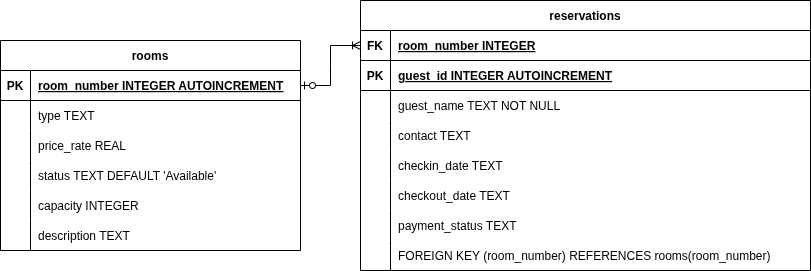

The diagram above was exported from draw.io. Its source (the exported page's mxGraphModel, read from the mxfile embedded in the PNG):
<mxGraphModel dx="1394" dy="1872" grid="1" gridSize="10" guides="1" tooltips="1" connect="1" arrows="1" fold="1" page="1" pageScale="1" pageWidth="850" pageHeight="1100" math="0" shadow="0">
  <root>
    <mxCell id="0" />
    <mxCell id="1" parent="0" />
    <mxCell id="hT-ttgUaAcHXC8JdmL5b-65" value="rooms" style="shape=table;startSize=30;container=1;collapsible=1;childLayout=tableLayout;fixedRows=1;rowLines=0;fontStyle=1;align=center;resizeLast=1;" parent="1" vertex="1">
      <mxGeometry x="20" y="-1040" width="300" height="210" as="geometry" />
    </mxCell>
    <mxCell id="hT-ttgUaAcHXC8JdmL5b-66" value="" style="shape=tableRow;horizontal=0;startSize=0;swimlaneHead=0;swimlaneBody=0;fillColor=none;collapsible=0;dropTarget=0;points=[[0,0.5],[1,0.5]];portConstraint=eastwest;strokeColor=inherit;top=0;left=0;right=0;bottom=1;" parent="hT-ttgUaAcHXC8JdmL5b-65" vertex="1">
      <mxGeometry y="30" width="300" height="30" as="geometry" />
    </mxCell>
    <mxCell id="hT-ttgUaAcHXC8JdmL5b-67" value="PK" style="shape=partialRectangle;overflow=hidden;connectable=0;fillColor=none;strokeColor=inherit;top=0;left=0;bottom=0;right=0;fontStyle=1;" parent="hT-ttgUaAcHXC8JdmL5b-66" vertex="1">
      <mxGeometry width="30" height="30" as="geometry">
        <mxRectangle width="30" height="30" as="alternateBounds" />
      </mxGeometry>
    </mxCell>
    <mxCell id="hT-ttgUaAcHXC8JdmL5b-68" value="room_number INTEGER  AUTOINCREMENT" style="shape=partialRectangle;overflow=hidden;connectable=0;fillColor=none;align=left;strokeColor=inherit;top=0;left=0;bottom=0;right=0;spacingLeft=6;fontStyle=5;" parent="hT-ttgUaAcHXC8JdmL5b-66" vertex="1">
      <mxGeometry x="30" width="270" height="30" as="geometry">
        <mxRectangle width="270" height="30" as="alternateBounds" />
      </mxGeometry>
    </mxCell>
    <mxCell id="hT-ttgUaAcHXC8JdmL5b-69" value="" style="shape=tableRow;horizontal=0;startSize=0;swimlaneHead=0;swimlaneBody=0;fillColor=none;collapsible=0;dropTarget=0;points=[[0,0.5],[1,0.5]];portConstraint=eastwest;strokeColor=inherit;top=0;left=0;right=0;bottom=0;" parent="hT-ttgUaAcHXC8JdmL5b-65" vertex="1">
      <mxGeometry y="60" width="300" height="30" as="geometry" />
    </mxCell>
    <mxCell id="hT-ttgUaAcHXC8JdmL5b-70" value="" style="shape=partialRectangle;overflow=hidden;connectable=0;fillColor=none;strokeColor=inherit;top=0;left=0;bottom=0;right=0;" parent="hT-ttgUaAcHXC8JdmL5b-69" vertex="1">
      <mxGeometry width="30" height="30" as="geometry">
        <mxRectangle width="30" height="30" as="alternateBounds" />
      </mxGeometry>
    </mxCell>
    <mxCell id="hT-ttgUaAcHXC8JdmL5b-71" value="type TEXT" style="shape=partialRectangle;overflow=hidden;connectable=0;fillColor=none;align=left;strokeColor=inherit;top=0;left=0;bottom=0;right=0;spacingLeft=6;" parent="hT-ttgUaAcHXC8JdmL5b-69" vertex="1">
      <mxGeometry x="30" width="270" height="30" as="geometry">
        <mxRectangle width="270" height="30" as="alternateBounds" />
      </mxGeometry>
    </mxCell>
    <mxCell id="hT-ttgUaAcHXC8JdmL5b-72" value="" style="shape=tableRow;horizontal=0;startSize=0;swimlaneHead=0;swimlaneBody=0;fillColor=none;collapsible=0;dropTarget=0;points=[[0,0.5],[1,0.5]];portConstraint=eastwest;strokeColor=inherit;top=0;left=0;right=0;bottom=0;" parent="hT-ttgUaAcHXC8JdmL5b-65" vertex="1">
      <mxGeometry y="90" width="300" height="30" as="geometry" />
    </mxCell>
    <mxCell id="hT-ttgUaAcHXC8JdmL5b-73" value="" style="shape=partialRectangle;overflow=hidden;connectable=0;fillColor=none;strokeColor=inherit;top=0;left=0;bottom=0;right=0;" parent="hT-ttgUaAcHXC8JdmL5b-72" vertex="1">
      <mxGeometry width="30" height="30" as="geometry">
        <mxRectangle width="30" height="30" as="alternateBounds" />
      </mxGeometry>
    </mxCell>
    <mxCell id="hT-ttgUaAcHXC8JdmL5b-74" value="price_rate REAL" style="shape=partialRectangle;overflow=hidden;connectable=0;fillColor=none;align=left;strokeColor=inherit;top=0;left=0;bottom=0;right=0;spacingLeft=6;" parent="hT-ttgUaAcHXC8JdmL5b-72" vertex="1">
      <mxGeometry x="30" width="270" height="30" as="geometry">
        <mxRectangle width="270" height="30" as="alternateBounds" />
      </mxGeometry>
    </mxCell>
    <mxCell id="hT-ttgUaAcHXC8JdmL5b-75" value="" style="shape=tableRow;horizontal=0;startSize=0;swimlaneHead=0;swimlaneBody=0;fillColor=none;collapsible=0;dropTarget=0;points=[[0,0.5],[1,0.5]];portConstraint=eastwest;strokeColor=inherit;top=0;left=0;right=0;bottom=0;" parent="hT-ttgUaAcHXC8JdmL5b-65" vertex="1">
      <mxGeometry y="120" width="300" height="30" as="geometry" />
    </mxCell>
    <mxCell id="hT-ttgUaAcHXC8JdmL5b-76" value="" style="shape=partialRectangle;overflow=hidden;connectable=0;fillColor=none;strokeColor=inherit;top=0;left=0;bottom=0;right=0;" parent="hT-ttgUaAcHXC8JdmL5b-75" vertex="1">
      <mxGeometry width="30" height="30" as="geometry">
        <mxRectangle width="30" height="30" as="alternateBounds" />
      </mxGeometry>
    </mxCell>
    <mxCell id="hT-ttgUaAcHXC8JdmL5b-77" value="status TEXT DEFAULT 'Available'" style="shape=partialRectangle;overflow=hidden;connectable=0;fillColor=none;align=left;strokeColor=inherit;top=0;left=0;bottom=0;right=0;spacingLeft=6;" parent="hT-ttgUaAcHXC8JdmL5b-75" vertex="1">
      <mxGeometry x="30" width="270" height="30" as="geometry">
        <mxRectangle width="270" height="30" as="alternateBounds" />
      </mxGeometry>
    </mxCell>
    <mxCell id="hT-ttgUaAcHXC8JdmL5b-78" value="" style="shape=tableRow;horizontal=0;startSize=0;swimlaneHead=0;swimlaneBody=0;fillColor=none;collapsible=0;dropTarget=0;points=[[0,0.5],[1,0.5]];portConstraint=eastwest;strokeColor=inherit;top=0;left=0;right=0;bottom=0;" parent="hT-ttgUaAcHXC8JdmL5b-65" vertex="1">
      <mxGeometry y="150" width="300" height="30" as="geometry" />
    </mxCell>
    <mxCell id="hT-ttgUaAcHXC8JdmL5b-79" value="" style="shape=partialRectangle;overflow=hidden;connectable=0;fillColor=none;strokeColor=inherit;top=0;left=0;bottom=0;right=0;" parent="hT-ttgUaAcHXC8JdmL5b-78" vertex="1">
      <mxGeometry width="30" height="30" as="geometry">
        <mxRectangle width="30" height="30" as="alternateBounds" />
      </mxGeometry>
    </mxCell>
    <mxCell id="hT-ttgUaAcHXC8JdmL5b-80" value="capacity INTEGER" style="shape=partialRectangle;overflow=hidden;connectable=0;fillColor=none;align=left;strokeColor=inherit;top=0;left=0;bottom=0;right=0;spacingLeft=6;" parent="hT-ttgUaAcHXC8JdmL5b-78" vertex="1">
      <mxGeometry x="30" width="270" height="30" as="geometry">
        <mxRectangle width="270" height="30" as="alternateBounds" />
      </mxGeometry>
    </mxCell>
    <mxCell id="hT-ttgUaAcHXC8JdmL5b-81" value="" style="shape=tableRow;horizontal=0;startSize=0;swimlaneHead=0;swimlaneBody=0;fillColor=none;collapsible=0;dropTarget=0;points=[[0,0.5],[1,0.5]];portConstraint=eastwest;strokeColor=inherit;top=0;left=0;right=0;bottom=0;" parent="hT-ttgUaAcHXC8JdmL5b-65" vertex="1">
      <mxGeometry y="180" width="300" height="30" as="geometry" />
    </mxCell>
    <mxCell id="hT-ttgUaAcHXC8JdmL5b-82" value="" style="shape=partialRectangle;overflow=hidden;connectable=0;fillColor=none;strokeColor=inherit;top=0;left=0;bottom=0;right=0;" parent="hT-ttgUaAcHXC8JdmL5b-81" vertex="1">
      <mxGeometry width="30" height="30" as="geometry">
        <mxRectangle width="30" height="30" as="alternateBounds" />
      </mxGeometry>
    </mxCell>
    <mxCell id="hT-ttgUaAcHXC8JdmL5b-83" value="description TEXT" style="shape=partialRectangle;overflow=hidden;connectable=0;fillColor=none;align=left;strokeColor=inherit;top=0;left=0;bottom=0;right=0;spacingLeft=6;" parent="hT-ttgUaAcHXC8JdmL5b-81" vertex="1">
      <mxGeometry x="30" width="270" height="30" as="geometry">
        <mxRectangle width="270" height="30" as="alternateBounds" />
      </mxGeometry>
    </mxCell>
    <mxCell id="hT-ttgUaAcHXC8JdmL5b-84" value="reservations" style="shape=table;startSize=30;container=1;collapsible=1;childLayout=tableLayout;fixedRows=1;rowLines=0;fontStyle=1;align=center;resizeLast=1;" parent="1" vertex="1">
      <mxGeometry x="380" y="-1080" width="450" height="270" as="geometry" />
    </mxCell>
    <mxCell id="hT-ttgUaAcHXC8JdmL5b-85" value="" style="shape=tableRow;horizontal=0;startSize=0;swimlaneHead=0;swimlaneBody=0;fillColor=none;collapsible=0;dropTarget=0;points=[[0,0.5],[1,0.5]];portConstraint=eastwest;strokeColor=inherit;top=0;left=0;right=0;bottom=1;" parent="hT-ttgUaAcHXC8JdmL5b-84" vertex="1">
      <mxGeometry y="30" width="450" height="30" as="geometry" />
    </mxCell>
    <mxCell id="hT-ttgUaAcHXC8JdmL5b-86" value="FK" style="shape=partialRectangle;overflow=hidden;connectable=0;fillColor=none;strokeColor=inherit;top=0;left=0;bottom=0;right=0;fontStyle=1;" parent="hT-ttgUaAcHXC8JdmL5b-85" vertex="1">
      <mxGeometry width="30" height="30" as="geometry">
        <mxRectangle width="30" height="30" as="alternateBounds" />
      </mxGeometry>
    </mxCell>
    <mxCell id="hT-ttgUaAcHXC8JdmL5b-87" value="room_number INTEGER" style="shape=partialRectangle;overflow=hidden;connectable=0;fillColor=none;align=left;strokeColor=inherit;top=0;left=0;bottom=0;right=0;spacingLeft=6;fontStyle=5;" parent="hT-ttgUaAcHXC8JdmL5b-85" vertex="1">
      <mxGeometry x="30" width="420" height="30" as="geometry">
        <mxRectangle width="420" height="30" as="alternateBounds" />
      </mxGeometry>
    </mxCell>
    <mxCell id="hT-ttgUaAcHXC8JdmL5b-88" value="" style="shape=tableRow;horizontal=0;startSize=0;swimlaneHead=0;swimlaneBody=0;fillColor=none;collapsible=0;dropTarget=0;points=[[0,0.5],[1,0.5]];portConstraint=eastwest;strokeColor=inherit;top=0;left=0;right=0;bottom=1;" parent="hT-ttgUaAcHXC8JdmL5b-84" vertex="1">
      <mxGeometry y="60" width="450" height="30" as="geometry" />
    </mxCell>
    <mxCell id="hT-ttgUaAcHXC8JdmL5b-89" value="PK" style="shape=partialRectangle;overflow=hidden;connectable=0;fillColor=none;strokeColor=inherit;top=0;left=0;bottom=0;right=0;fontStyle=1;" parent="hT-ttgUaAcHXC8JdmL5b-88" vertex="1">
      <mxGeometry width="30" height="30" as="geometry">
        <mxRectangle width="30" height="30" as="alternateBounds" />
      </mxGeometry>
    </mxCell>
    <mxCell id="hT-ttgUaAcHXC8JdmL5b-90" value="guest_id INTEGER  AUTOINCREMENT" style="shape=partialRectangle;overflow=hidden;connectable=0;fillColor=none;align=left;strokeColor=inherit;top=0;left=0;bottom=0;right=0;spacingLeft=6;fontStyle=5;" parent="hT-ttgUaAcHXC8JdmL5b-88" vertex="1">
      <mxGeometry x="30" width="420" height="30" as="geometry">
        <mxRectangle width="420" height="30" as="alternateBounds" />
      </mxGeometry>
    </mxCell>
    <mxCell id="hT-ttgUaAcHXC8JdmL5b-91" value="" style="shape=tableRow;horizontal=0;startSize=0;swimlaneHead=0;swimlaneBody=0;fillColor=none;collapsible=0;dropTarget=0;points=[[0,0.5],[1,0.5]];portConstraint=eastwest;strokeColor=inherit;top=0;left=0;right=0;bottom=0;" parent="hT-ttgUaAcHXC8JdmL5b-84" vertex="1">
      <mxGeometry y="90" width="450" height="30" as="geometry" />
    </mxCell>
    <mxCell id="hT-ttgUaAcHXC8JdmL5b-92" value="" style="shape=partialRectangle;overflow=hidden;connectable=0;fillColor=none;strokeColor=inherit;top=0;left=0;bottom=0;right=0;" parent="hT-ttgUaAcHXC8JdmL5b-91" vertex="1">
      <mxGeometry width="30" height="30" as="geometry">
        <mxRectangle width="30" height="30" as="alternateBounds" />
      </mxGeometry>
    </mxCell>
    <mxCell id="hT-ttgUaAcHXC8JdmL5b-93" value="guest_name TEXT NOT NULL" style="shape=partialRectangle;overflow=hidden;connectable=0;fillColor=none;align=left;strokeColor=inherit;top=0;left=0;bottom=0;right=0;spacingLeft=6;" parent="hT-ttgUaAcHXC8JdmL5b-91" vertex="1">
      <mxGeometry x="30" width="420" height="30" as="geometry">
        <mxRectangle width="420" height="30" as="alternateBounds" />
      </mxGeometry>
    </mxCell>
    <mxCell id="hT-ttgUaAcHXC8JdmL5b-94" value="" style="shape=tableRow;horizontal=0;startSize=0;swimlaneHead=0;swimlaneBody=0;fillColor=none;collapsible=0;dropTarget=0;points=[[0,0.5],[1,0.5]];portConstraint=eastwest;strokeColor=inherit;top=0;left=0;right=0;bottom=0;" parent="hT-ttgUaAcHXC8JdmL5b-84" vertex="1">
      <mxGeometry y="120" width="450" height="30" as="geometry" />
    </mxCell>
    <mxCell id="hT-ttgUaAcHXC8JdmL5b-95" value="" style="shape=partialRectangle;overflow=hidden;connectable=0;fillColor=none;strokeColor=inherit;top=0;left=0;bottom=0;right=0;" parent="hT-ttgUaAcHXC8JdmL5b-94" vertex="1">
      <mxGeometry width="30" height="30" as="geometry">
        <mxRectangle width="30" height="30" as="alternateBounds" />
      </mxGeometry>
    </mxCell>
    <mxCell id="hT-ttgUaAcHXC8JdmL5b-96" value="contact TEXT" style="shape=partialRectangle;overflow=hidden;connectable=0;fillColor=none;align=left;strokeColor=inherit;top=0;left=0;bottom=0;right=0;spacingLeft=6;" parent="hT-ttgUaAcHXC8JdmL5b-94" vertex="1">
      <mxGeometry x="30" width="420" height="30" as="geometry">
        <mxRectangle width="420" height="30" as="alternateBounds" />
      </mxGeometry>
    </mxCell>
    <mxCell id="hT-ttgUaAcHXC8JdmL5b-97" value="" style="shape=tableRow;horizontal=0;startSize=0;swimlaneHead=0;swimlaneBody=0;fillColor=none;collapsible=0;dropTarget=0;points=[[0,0.5],[1,0.5]];portConstraint=eastwest;strokeColor=inherit;top=0;left=0;right=0;bottom=0;" parent="hT-ttgUaAcHXC8JdmL5b-84" vertex="1">
      <mxGeometry y="150" width="450" height="30" as="geometry" />
    </mxCell>
    <mxCell id="hT-ttgUaAcHXC8JdmL5b-98" value="" style="shape=partialRectangle;overflow=hidden;connectable=0;fillColor=none;strokeColor=inherit;top=0;left=0;bottom=0;right=0;" parent="hT-ttgUaAcHXC8JdmL5b-97" vertex="1">
      <mxGeometry width="30" height="30" as="geometry">
        <mxRectangle width="30" height="30" as="alternateBounds" />
      </mxGeometry>
    </mxCell>
    <mxCell id="hT-ttgUaAcHXC8JdmL5b-99" value="checkin_date TEXT" style="shape=partialRectangle;overflow=hidden;connectable=0;fillColor=none;align=left;strokeColor=inherit;top=0;left=0;bottom=0;right=0;spacingLeft=6;" parent="hT-ttgUaAcHXC8JdmL5b-97" vertex="1">
      <mxGeometry x="30" width="420" height="30" as="geometry">
        <mxRectangle width="420" height="30" as="alternateBounds" />
      </mxGeometry>
    </mxCell>
    <mxCell id="hT-ttgUaAcHXC8JdmL5b-100" value="" style="shape=tableRow;horizontal=0;startSize=0;swimlaneHead=0;swimlaneBody=0;fillColor=none;collapsible=0;dropTarget=0;points=[[0,0.5],[1,0.5]];portConstraint=eastwest;strokeColor=inherit;top=0;left=0;right=0;bottom=0;" parent="hT-ttgUaAcHXC8JdmL5b-84" vertex="1">
      <mxGeometry y="180" width="450" height="30" as="geometry" />
    </mxCell>
    <mxCell id="hT-ttgUaAcHXC8JdmL5b-101" value="" style="shape=partialRectangle;overflow=hidden;connectable=0;fillColor=none;strokeColor=inherit;top=0;left=0;bottom=0;right=0;" parent="hT-ttgUaAcHXC8JdmL5b-100" vertex="1">
      <mxGeometry width="30" height="30" as="geometry">
        <mxRectangle width="30" height="30" as="alternateBounds" />
      </mxGeometry>
    </mxCell>
    <mxCell id="hT-ttgUaAcHXC8JdmL5b-102" value="checkout_date TEXT" style="shape=partialRectangle;overflow=hidden;connectable=0;fillColor=none;align=left;strokeColor=inherit;top=0;left=0;bottom=0;right=0;spacingLeft=6;" parent="hT-ttgUaAcHXC8JdmL5b-100" vertex="1">
      <mxGeometry x="30" width="420" height="30" as="geometry">
        <mxRectangle width="420" height="30" as="alternateBounds" />
      </mxGeometry>
    </mxCell>
    <mxCell id="hT-ttgUaAcHXC8JdmL5b-103" value="" style="shape=tableRow;horizontal=0;startSize=0;swimlaneHead=0;swimlaneBody=0;fillColor=none;collapsible=0;dropTarget=0;points=[[0,0.5],[1,0.5]];portConstraint=eastwest;strokeColor=inherit;top=0;left=0;right=0;bottom=0;" parent="hT-ttgUaAcHXC8JdmL5b-84" vertex="1">
      <mxGeometry y="210" width="450" height="30" as="geometry" />
    </mxCell>
    <mxCell id="hT-ttgUaAcHXC8JdmL5b-104" value="" style="shape=partialRectangle;overflow=hidden;connectable=0;fillColor=none;strokeColor=inherit;top=0;left=0;bottom=0;right=0;" parent="hT-ttgUaAcHXC8JdmL5b-103" vertex="1">
      <mxGeometry width="30" height="30" as="geometry">
        <mxRectangle width="30" height="30" as="alternateBounds" />
      </mxGeometry>
    </mxCell>
    <mxCell id="hT-ttgUaAcHXC8JdmL5b-105" value="payment_status TEXT" style="shape=partialRectangle;overflow=hidden;connectable=0;fillColor=none;align=left;strokeColor=inherit;top=0;left=0;bottom=0;right=0;spacingLeft=6;" parent="hT-ttgUaAcHXC8JdmL5b-103" vertex="1">
      <mxGeometry x="30" width="420" height="30" as="geometry">
        <mxRectangle width="420" height="30" as="alternateBounds" />
      </mxGeometry>
    </mxCell>
    <mxCell id="hT-ttgUaAcHXC8JdmL5b-106" value="" style="shape=tableRow;horizontal=0;startSize=0;swimlaneHead=0;swimlaneBody=0;fillColor=none;collapsible=0;dropTarget=0;points=[[0,0.5],[1,0.5]];portConstraint=eastwest;strokeColor=inherit;top=0;left=0;right=0;bottom=0;" parent="hT-ttgUaAcHXC8JdmL5b-84" vertex="1">
      <mxGeometry y="240" width="450" height="30" as="geometry" />
    </mxCell>
    <mxCell id="hT-ttgUaAcHXC8JdmL5b-107" value="" style="shape=partialRectangle;overflow=hidden;connectable=0;fillColor=none;strokeColor=inherit;top=0;left=0;bottom=0;right=0;" parent="hT-ttgUaAcHXC8JdmL5b-106" vertex="1">
      <mxGeometry width="30" height="30" as="geometry">
        <mxRectangle width="30" height="30" as="alternateBounds" />
      </mxGeometry>
    </mxCell>
    <mxCell id="hT-ttgUaAcHXC8JdmL5b-108" value="FOREIGN KEY (room_number) REFERENCES rooms(room_number)" style="shape=partialRectangle;overflow=hidden;connectable=0;fillColor=none;align=left;strokeColor=inherit;top=0;left=0;bottom=0;right=0;spacingLeft=6;" parent="hT-ttgUaAcHXC8JdmL5b-106" vertex="1">
      <mxGeometry x="30" width="420" height="30" as="geometry">
        <mxRectangle width="420" height="30" as="alternateBounds" />
      </mxGeometry>
    </mxCell>
    <mxCell id="hT-ttgUaAcHXC8JdmL5b-112" value="" style="edgeStyle=entityRelationEdgeStyle;fontSize=12;html=1;endArrow=ERoneToMany;startArrow=ERzeroToOne;rounded=0;" parent="1" source="hT-ttgUaAcHXC8JdmL5b-66" target="hT-ttgUaAcHXC8JdmL5b-85" edge="1">
      <mxGeometry width="100" height="100" relative="1" as="geometry">
        <mxPoint x="320" y="-1010" as="sourcePoint" />
        <mxPoint x="420" y="-1110" as="targetPoint" />
      </mxGeometry>
    </mxCell>
  </root>
</mxGraphModel>